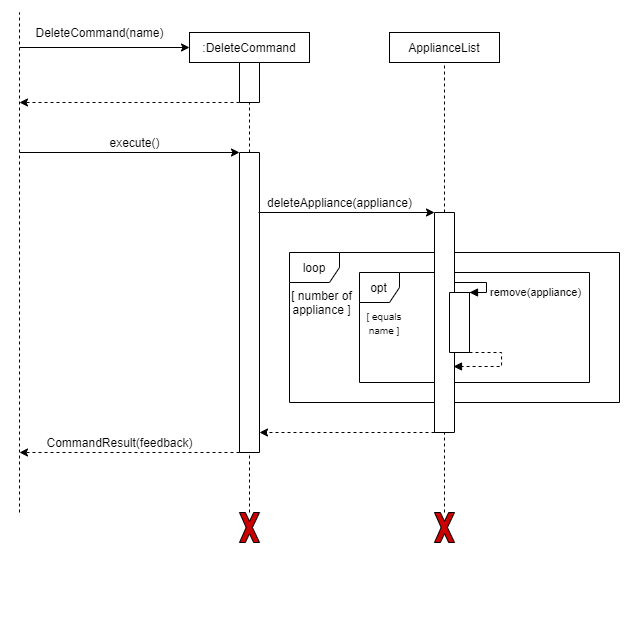

The diagram above was exported from draw.io. Its source (the exported page's mxGraphModel, read from the mxfile embedded in the PNG):
<mxGraphModel dx="1221" dy="578" grid="1" gridSize="10" guides="1" tooltips="1" connect="1" arrows="1" fold="1" page="1" pageScale="1" pageWidth="850" pageHeight="1100" math="0" shadow="0">
  <root>
    <mxCell id="w3XC9zk04pkPY75W7rex-0" />
    <mxCell id="w3XC9zk04pkPY75W7rex-1" parent="w3XC9zk04pkPY75W7rex-0" />
    <mxCell id="toD9DxSNRUIDx0qraws0-0" value="opt" style="shape=umlFrame;whiteSpace=wrap;html=1;width=40;height=30;" parent="w3XC9zk04pkPY75W7rex-1" vertex="1">
      <mxGeometry x="420" y="380" width="230" height="110" as="geometry" />
    </mxCell>
    <mxCell id="UNIRJFoa8RjeItmUfWLh-0" value="loop" style="shape=umlFrame;whiteSpace=wrap;html=1;width=50;height=30;" parent="w3XC9zk04pkPY75W7rex-1" vertex="1">
      <mxGeometry x="350" y="360" width="330" height="150" as="geometry" />
    </mxCell>
    <mxCell id="w3XC9zk04pkPY75W7rex-2" value="" style="endArrow=none;dashed=1;html=1;entryX=1;entryY=0.5;entryDx=0;entryDy=0;exitX=0;exitY=0.5;exitDx=0;exitDy=0;" parent="w3XC9zk04pkPY75W7rex-1" source="w3XC9zk04pkPY75W7rex-5" target="w3XC9zk04pkPY75W7rex-24" edge="1">
      <mxGeometry width="50" height="50" relative="1" as="geometry">
        <mxPoint x="260" y="870" as="sourcePoint" />
        <mxPoint x="260" y="140" as="targetPoint" />
      </mxGeometry>
    </mxCell>
    <mxCell id="w3XC9zk04pkPY75W7rex-3" value="" style="endArrow=none;dashed=1;html=1;entryX=0.5;entryY=1;entryDx=0;entryDy=0;" parent="w3XC9zk04pkPY75W7rex-1" source="w3XC9zk04pkPY75W7rex-24" target="w3XC9zk04pkPY75W7rex-4" edge="1">
      <mxGeometry width="50" height="50" relative="1" as="geometry">
        <mxPoint x="260" y="800" as="sourcePoint" />
        <mxPoint x="470" y="390" as="targetPoint" />
      </mxGeometry>
    </mxCell>
    <mxCell id="w3XC9zk04pkPY75W7rex-4" value=":DeleteCommand" style="rounded=0;whiteSpace=wrap;html=1;" parent="w3XC9zk04pkPY75W7rex-1" vertex="1">
      <mxGeometry x="250" y="140" width="120" height="30" as="geometry" />
    </mxCell>
    <mxCell id="w3XC9zk04pkPY75W7rex-5" value="" style="rounded=0;whiteSpace=wrap;html=1;direction=south;" parent="w3XC9zk04pkPY75W7rex-1" vertex="1">
      <mxGeometry x="300" y="260" width="20" height="300" as="geometry" />
    </mxCell>
    <mxCell id="w3XC9zk04pkPY75W7rex-6" value="" style="endArrow=classic;html=1;entryX=0;entryY=0.5;entryDx=0;entryDy=0;" parent="w3XC9zk04pkPY75W7rex-1" target="w3XC9zk04pkPY75W7rex-4" edge="1">
      <mxGeometry width="50" height="50" relative="1" as="geometry">
        <mxPoint x="80" y="155" as="sourcePoint" />
        <mxPoint x="200" y="130" as="targetPoint" />
      </mxGeometry>
    </mxCell>
    <mxCell id="w3XC9zk04pkPY75W7rex-7" value="" style="endArrow=classic;html=1;dashed=1;exitX=1;exitY=1;exitDx=0;exitDy=0;" parent="w3XC9zk04pkPY75W7rex-1" source="w3XC9zk04pkPY75W7rex-24" edge="1">
      <mxGeometry width="50" height="50" relative="1" as="geometry">
        <mxPoint x="245" y="210" as="sourcePoint" />
        <mxPoint x="80" y="210" as="targetPoint" />
      </mxGeometry>
    </mxCell>
    <mxCell id="w3XC9zk04pkPY75W7rex-8" value="" style="endArrow=none;dashed=1;html=1;" parent="w3XC9zk04pkPY75W7rex-1" edge="1">
      <mxGeometry width="50" height="50" relative="1" as="geometry">
        <mxPoint x="80" y="620" as="sourcePoint" />
        <mxPoint x="80" y="120" as="targetPoint" />
      </mxGeometry>
    </mxCell>
    <mxCell id="w3XC9zk04pkPY75W7rex-9" value="DeleteCommand(name)" style="text;html=1;align=center;verticalAlign=middle;resizable=0;points=[];autosize=1;" parent="w3XC9zk04pkPY75W7rex-1" vertex="1">
      <mxGeometry x="90" y="130" width="140" height="20" as="geometry" />
    </mxCell>
    <mxCell id="w3XC9zk04pkPY75W7rex-10" value="" style="endArrow=classic;html=1;entryX=0;entryY=1;entryDx=0;entryDy=0;" parent="w3XC9zk04pkPY75W7rex-1" target="w3XC9zk04pkPY75W7rex-5" edge="1">
      <mxGeometry width="50" height="50" relative="1" as="geometry">
        <mxPoint x="80" y="260" as="sourcePoint" />
        <mxPoint x="250" y="260.0000000000007" as="targetPoint" />
      </mxGeometry>
    </mxCell>
    <mxCell id="w3XC9zk04pkPY75W7rex-11" value="execute()" style="text;html=1;align=center;verticalAlign=middle;resizable=0;points=[];autosize=1;" parent="w3XC9zk04pkPY75W7rex-1" vertex="1">
      <mxGeometry x="160" y="240" width="70" height="20" as="geometry" />
    </mxCell>
    <mxCell id="w3XC9zk04pkPY75W7rex-12" value="" style="endArrow=classic;html=1;exitX=1;exitY=1;exitDx=0;exitDy=0;dashed=1;" parent="w3XC9zk04pkPY75W7rex-1" source="w3XC9zk04pkPY75W7rex-5" edge="1">
      <mxGeometry width="50" height="50" relative="1" as="geometry">
        <mxPoint x="250" y="849.9999999999993" as="sourcePoint" />
        <mxPoint x="80" y="560" as="targetPoint" />
      </mxGeometry>
    </mxCell>
    <mxCell id="w3XC9zk04pkPY75W7rex-15" style="edgeStyle=orthogonalEdgeStyle;rounded=0;orthogonalLoop=1;jettySize=auto;html=1;exitX=0.5;exitY=1;exitDx=0;exitDy=0;dashed=1;" parent="w3XC9zk04pkPY75W7rex-1" edge="1">
      <mxGeometry relative="1" as="geometry">
        <mxPoint x="190" y="370" as="sourcePoint" />
        <mxPoint x="190" y="370" as="targetPoint" />
      </mxGeometry>
    </mxCell>
    <mxCell id="w3XC9zk04pkPY75W7rex-17" value="" style="endArrow=none;dashed=1;html=1;entryX=0.5;entryY=1;entryDx=0;entryDy=0;" parent="w3XC9zk04pkPY75W7rex-1" edge="1">
      <mxGeometry width="50" height="50" relative="1" as="geometry">
        <mxPoint x="485" y="740" as="sourcePoint" />
        <mxPoint x="485" y="740" as="targetPoint" />
      </mxGeometry>
    </mxCell>
    <mxCell id="w3XC9zk04pkPY75W7rex-18" value="ApplianceList" style="rounded=0;whiteSpace=wrap;html=1;" parent="w3XC9zk04pkPY75W7rex-1" vertex="1">
      <mxGeometry x="450" y="140" width="110" height="30" as="geometry" />
    </mxCell>
    <mxCell id="w3XC9zk04pkPY75W7rex-19" value="" style="endArrow=none;dashed=1;html=1;entryX=0.5;entryY=1;entryDx=0;entryDy=0;" parent="w3XC9zk04pkPY75W7rex-1" source="w3XC9zk04pkPY75W7rex-20" target="w3XC9zk04pkPY75W7rex-18" edge="1">
      <mxGeometry width="50" height="50" relative="1" as="geometry">
        <mxPoint x="835" y="800" as="sourcePoint" />
        <mxPoint x="450" y="470" as="targetPoint" />
      </mxGeometry>
    </mxCell>
    <mxCell id="w3XC9zk04pkPY75W7rex-20" value="" style="rounded=0;whiteSpace=wrap;html=1;direction=south;" parent="w3XC9zk04pkPY75W7rex-1" vertex="1">
      <mxGeometry x="495" y="320" width="20" height="220" as="geometry" />
    </mxCell>
    <mxCell id="w3XC9zk04pkPY75W7rex-21" value="" style="verticalLabelPosition=bottom;verticalAlign=top;html=1;shape=mxgraph.basic.x;fillColor=#CC0000;" parent="w3XC9zk04pkPY75W7rex-1" vertex="1">
      <mxGeometry x="495" y="620" width="20" height="30" as="geometry" />
    </mxCell>
    <mxCell id="w3XC9zk04pkPY75W7rex-22" value="" style="endArrow=none;dashed=1;html=1;entryX=1;entryY=0.5;entryDx=0;entryDy=0;" parent="w3XC9zk04pkPY75W7rex-1" source="w3XC9zk04pkPY75W7rex-21" target="w3XC9zk04pkPY75W7rex-20" edge="1">
      <mxGeometry width="50" height="50" relative="1" as="geometry">
        <mxPoint x="835" y="870" as="sourcePoint" />
        <mxPoint x="835" y="790" as="targetPoint" />
      </mxGeometry>
    </mxCell>
    <mxCell id="w3XC9zk04pkPY75W7rex-24" value="" style="rounded=0;whiteSpace=wrap;html=1;direction=south;" parent="w3XC9zk04pkPY75W7rex-1" vertex="1">
      <mxGeometry x="300" y="170" width="20" height="40" as="geometry" />
    </mxCell>
    <mxCell id="w3XC9zk04pkPY75W7rex-28" value="" style="endArrow=classic;html=1;entryX=0;entryY=1;entryDx=0;entryDy=0;exitX=0.2;exitY=0.05;exitDx=0;exitDy=0;exitPerimeter=0;" parent="w3XC9zk04pkPY75W7rex-1" source="w3XC9zk04pkPY75W7rex-5" target="w3XC9zk04pkPY75W7rex-20" edge="1">
      <mxGeometry width="50" height="50" relative="1" as="geometry">
        <mxPoint x="520" y="420" as="sourcePoint" />
        <mxPoint x="750" y="470" as="targetPoint" />
      </mxGeometry>
    </mxCell>
    <mxCell id="w3XC9zk04pkPY75W7rex-29" value="deleteAppliance(appliance)" style="text;html=1;align=center;verticalAlign=middle;resizable=0;points=[];autosize=1;" parent="w3XC9zk04pkPY75W7rex-1" vertex="1">
      <mxGeometry x="320" y="300" width="160" height="20" as="geometry" />
    </mxCell>
    <mxCell id="w3XC9zk04pkPY75W7rex-30" value="" style="endArrow=classic;html=1;exitX=1;exitY=1;exitDx=0;exitDy=0;dashed=1;" parent="w3XC9zk04pkPY75W7rex-1" source="w3XC9zk04pkPY75W7rex-20" edge="1">
      <mxGeometry width="50" height="50" relative="1" as="geometry">
        <mxPoint x="700" y="520" as="sourcePoint" />
        <mxPoint x="320" y="540" as="targetPoint" />
      </mxGeometry>
    </mxCell>
    <mxCell id="w3XC9zk04pkPY75W7rex-31" value="" style="endArrow=none;dashed=1;html=1;entryX=1;entryY=0.5;entryDx=0;entryDy=0;" parent="w3XC9zk04pkPY75W7rex-1" source="w3XC9zk04pkPY75W7rex-32" target="w3XC9zk04pkPY75W7rex-5" edge="1">
      <mxGeometry width="50" height="50" relative="1" as="geometry">
        <mxPoint x="400" y="685" as="sourcePoint" />
        <mxPoint x="750" y="470" as="targetPoint" />
      </mxGeometry>
    </mxCell>
    <mxCell id="w3XC9zk04pkPY75W7rex-32" value="" style="verticalLabelPosition=bottom;verticalAlign=top;html=1;shape=mxgraph.basic.x;fillColor=#CC0000;" parent="w3XC9zk04pkPY75W7rex-1" vertex="1">
      <mxGeometry x="300" y="620" width="20" height="30" as="geometry" />
    </mxCell>
    <mxCell id="l2uTvwsscC2jVBCAFmEJ-5" value="" style="rounded=0;whiteSpace=wrap;html=1;direction=south;" parent="w3XC9zk04pkPY75W7rex-1" vertex="1">
      <mxGeometry x="510" y="400" width="20" height="60" as="geometry" />
    </mxCell>
    <mxCell id="UNIRJFoa8RjeItmUfWLh-2" value="[ number of appliance ]" style="text;html=1;strokeColor=none;fillColor=none;align=center;verticalAlign=middle;whiteSpace=wrap;rounded=0;" parent="w3XC9zk04pkPY75W7rex-1" vertex="1">
      <mxGeometry x="350" y="400" width="65" height="20" as="geometry" />
    </mxCell>
    <mxCell id="UNIRJFoa8RjeItmUfWLh-3" value="&lt;font style=&quot;font-size: 10px&quot;&gt;[ equals name ]&lt;/font&gt;" style="text;html=1;strokeColor=none;fillColor=none;align=center;verticalAlign=middle;whiteSpace=wrap;rounded=0;" parent="w3XC9zk04pkPY75W7rex-1" vertex="1">
      <mxGeometry x="415" y="420" width="60" height="20" as="geometry" />
    </mxCell>
    <mxCell id="4fBQRHV6EIm2bvTMDWf5-0" value="&lt;font style=&quot;font-size: 11px&quot;&gt;remove(appliance)&lt;/font&gt;" style="edgeStyle=orthogonalEdgeStyle;html=1;align=left;spacingLeft=2;endArrow=block;rounded=0;fontSize=10;fontColor=#000000;exitX=0.952;exitY=0.074;exitDx=0;exitDy=0;exitPerimeter=0;" parent="w3XC9zk04pkPY75W7rex-1" edge="1">
      <mxGeometry x="0.4237" relative="1" as="geometry">
        <mxPoint x="515.0000000000002" y="390.0000000000001" as="sourcePoint" />
        <Array as="points">
          <mxPoint x="547" y="390" />
          <mxPoint x="547" y="400" />
          <mxPoint x="530" y="400" />
        </Array>
        <mxPoint x="530" y="400" as="targetPoint" />
        <mxPoint as="offset" />
      </mxGeometry>
    </mxCell>
    <mxCell id="4fBQRHV6EIm2bvTMDWf5-1" value="" style="edgeStyle=orthogonalEdgeStyle;html=1;align=left;spacingLeft=2;endArrow=block;rounded=0;fontSize=10;fontColor=#000000;exitX=0.952;exitY=0.074;exitDx=0;exitDy=0;exitPerimeter=0;entryX=0.7;entryY=0.05;entryDx=0;entryDy=0;entryPerimeter=0;dashed=1;" parent="w3XC9zk04pkPY75W7rex-1" target="w3XC9zk04pkPY75W7rex-20" edge="1">
      <mxGeometry relative="1" as="geometry">
        <mxPoint x="530.0000000000002" y="460.0000000000001" as="sourcePoint" />
        <Array as="points">
          <mxPoint x="562" y="460" />
          <mxPoint x="562" y="474" />
        </Array>
        <mxPoint x="520" y="474" as="targetPoint" />
      </mxGeometry>
    </mxCell>
    <mxCell id="4fBQRHV6EIm2bvTMDWf5-2" value="CommandResult(feedback)" style="text;html=1;align=center;verticalAlign=middle;resizable=0;points=[];autosize=1;" parent="w3XC9zk04pkPY75W7rex-1" vertex="1">
      <mxGeometry x="100" y="540" width="160" height="20" as="geometry" />
    </mxCell>
  </root>
</mxGraphModel>